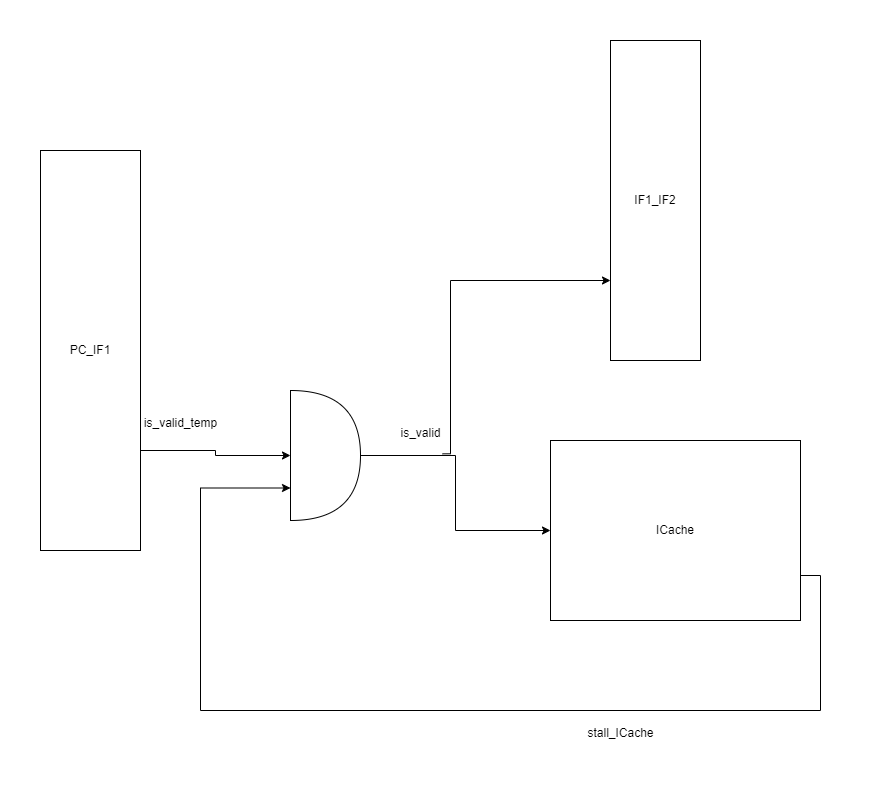

The diagram above was exported from draw.io. Its source (the exported page's mxGraphModel, read from the mxfile embedded in the PNG):
<mxGraphModel dx="1928" dy="1969" grid="1" gridSize="10" guides="1" tooltips="1" connect="1" arrows="1" fold="1" page="1" pageScale="1" pageWidth="827" pageHeight="1169" math="0" shadow="0">
  <root>
    <mxCell id="0" />
    <mxCell id="1" parent="0" />
    <mxCell id="odRuQ-gxWUaTGZJBsszq-4" style="edgeStyle=orthogonalEdgeStyle;rounded=0;orthogonalLoop=1;jettySize=auto;html=1;exitX=1;exitY=0.75;exitDx=0;exitDy=0;entryX=0;entryY=0.5;entryDx=0;entryDy=0;entryPerimeter=0;" edge="1" parent="1" source="odRuQ-gxWUaTGZJBsszq-1" target="odRuQ-gxWUaTGZJBsszq-7">
      <mxGeometry relative="1" as="geometry">
        <mxPoint x="40" y="390" as="targetPoint" />
      </mxGeometry>
    </mxCell>
    <mxCell id="odRuQ-gxWUaTGZJBsszq-1" value="PC_IF1" style="rounded=0;whiteSpace=wrap;html=1;" vertex="1" parent="1">
      <mxGeometry x="-120" y="90" width="100" height="400" as="geometry" />
    </mxCell>
    <mxCell id="odRuQ-gxWUaTGZJBsszq-2" value="IF1_IF2" style="rounded=0;whiteSpace=wrap;html=1;" vertex="1" parent="1">
      <mxGeometry x="450" y="-20" width="90" height="320" as="geometry" />
    </mxCell>
    <mxCell id="odRuQ-gxWUaTGZJBsszq-3" value="ICache" style="rounded=0;whiteSpace=wrap;html=1;" vertex="1" parent="1">
      <mxGeometry x="390" y="380" width="250" height="180" as="geometry" />
    </mxCell>
    <mxCell id="odRuQ-gxWUaTGZJBsszq-5" value="is_valid_temp" style="text;html=1;align=center;verticalAlign=middle;resizable=0;points=[];autosize=1;strokeColor=none;fillColor=none;" vertex="1" parent="1">
      <mxGeometry x="-30" y="348" width="100" height="30" as="geometry" />
    </mxCell>
    <mxCell id="odRuQ-gxWUaTGZJBsszq-8" style="edgeStyle=orthogonalEdgeStyle;rounded=0;orthogonalLoop=1;jettySize=auto;html=1;exitX=1;exitY=0.5;exitDx=0;exitDy=0;exitPerimeter=0;entryX=0;entryY=0.5;entryDx=0;entryDy=0;" edge="1" parent="1" source="odRuQ-gxWUaTGZJBsszq-7" target="odRuQ-gxWUaTGZJBsszq-3">
      <mxGeometry relative="1" as="geometry" />
    </mxCell>
    <mxCell id="odRuQ-gxWUaTGZJBsszq-7" value="" style="shape=or;whiteSpace=wrap;html=1;" vertex="1" parent="1">
      <mxGeometry x="130" y="330" width="70" height="130" as="geometry" />
    </mxCell>
    <mxCell id="odRuQ-gxWUaTGZJBsszq-9" value="is_valid" style="text;html=1;align=center;verticalAlign=middle;resizable=0;points=[];autosize=1;strokeColor=none;fillColor=none;" vertex="1" parent="1">
      <mxGeometry x="230" y="358" width="60" height="30" as="geometry" />
    </mxCell>
    <mxCell id="odRuQ-gxWUaTGZJBsszq-10" style="edgeStyle=orthogonalEdgeStyle;rounded=0;orthogonalLoop=1;jettySize=auto;html=1;exitX=1;exitY=0.75;exitDx=0;exitDy=0;entryX=0;entryY=0.75;entryDx=0;entryDy=0;entryPerimeter=0;" edge="1" parent="1" source="odRuQ-gxWUaTGZJBsszq-3" target="odRuQ-gxWUaTGZJBsszq-7">
      <mxGeometry relative="1" as="geometry">
        <Array as="points">
          <mxPoint x="660" y="515" />
          <mxPoint x="660" y="650" />
          <mxPoint x="40" y="650" />
          <mxPoint x="40" y="428" />
        </Array>
      </mxGeometry>
    </mxCell>
    <mxCell id="odRuQ-gxWUaTGZJBsszq-11" value="stall_ICache" style="text;html=1;align=center;verticalAlign=middle;resizable=0;points=[];autosize=1;strokeColor=none;fillColor=none;" vertex="1" parent="1">
      <mxGeometry x="415" y="658" width="90" height="30" as="geometry" />
    </mxCell>
    <mxCell id="odRuQ-gxWUaTGZJBsszq-13" style="edgeStyle=orthogonalEdgeStyle;rounded=0;orthogonalLoop=1;jettySize=auto;html=1;exitX=0;exitY=0.75;exitDx=0;exitDy=0;entryX=0.867;entryY=1.178;entryDx=0;entryDy=0;entryPerimeter=0;startArrow=classic;startFill=1;endArrow=none;endFill=0;" edge="1" parent="1" source="odRuQ-gxWUaTGZJBsszq-2" target="odRuQ-gxWUaTGZJBsszq-9">
      <mxGeometry relative="1" as="geometry">
        <Array as="points">
          <mxPoint x="290" y="220" />
          <mxPoint x="290" y="393" />
        </Array>
      </mxGeometry>
    </mxCell>
  </root>
</mxGraphModel>